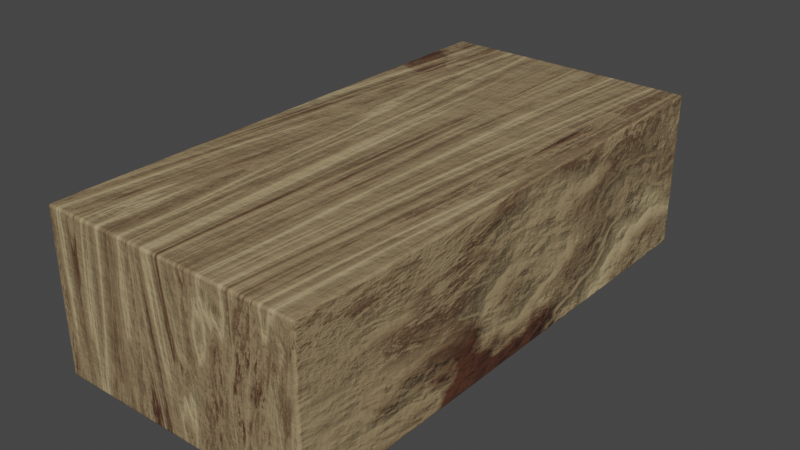# Source: blend.blend  (saved by Blender 3.6.13; exported with 4.5.12 LTS)
import bpy
from mathutils import Matrix  # noqa: F401  (used for matrix-valued properties, if any)

bpy.ops.wm.read_factory_settings(use_empty=True)
scene = bpy.context.scene
scene.name = 'Scene'

# ---- materials (node trees are filled in below, after node groups)
mat_wood_plank = bpy.data.materials.new('Wood Plank')

# ---- node groups
ng_wood_plank = bpy.data.node_groups.new('Wood Plank', 'ShaderNodeTree')
_s = ng_wood_plank.interface.new_socket(name='Shader', in_out='OUTPUT', socket_type='NodeSocketShader')
_s = ng_wood_plank.interface.new_socket(name='Scale', in_out='INPUT', socket_type='NodeSocketFloat')
_s.default_value = 1.0
_s = ng_wood_plank.interface.new_socket(name='Color 1', in_out='INPUT', socket_type='NodeSocketColor')
_s.default_value = (0.8155, 0.3687, 0.1746, 1.0)
_s = ng_wood_plank.interface.new_socket(name='Color 2', in_out='INPUT', socket_type='NodeSocketColor')
_s.default_value = (0.2649, 0.08784, 0.04092, 1.0)
_s = ng_wood_plank.interface.new_socket(name='Noise Scale 1', in_out='INPUT', socket_type='NodeSocketFloat')
_s.default_value = 3.5
_s.min_value = -1000.0
_s.max_value = 1000.0
_s = ng_wood_plank.interface.new_socket(name='Noise Scale 2', in_out='INPUT', socket_type='NodeSocketFloat')
_s.default_value = 2.5
_s.min_value = -1000.0
_s.max_value = 1000.0
_s = ng_wood_plank.interface.new_socket(name='Texture Variation 1', in_out='INPUT', socket_type='NodeSocketFloat')
_s.default_value = 7.0
_s.min_value = -1000.0
_s.max_value = 1000.0
_s = ng_wood_plank.interface.new_socket(name='Texture Variation 2', in_out='INPUT', socket_type='NodeSocketFloat')
_s.default_value = 6.0
_s.min_value = -1000.0
_s.max_value = 1000.0
_s = ng_wood_plank.interface.new_socket(name='Noise Detail', in_out='INPUT', socket_type='NodeSocketFloat')
_s.default_value = 15.0
_s.min_value = 0.0
_s.max_value = 15.0
_s = ng_wood_plank.interface.new_socket(name='Knots Scale', in_out='INPUT', socket_type='NodeSocketFloat')
_s.default_value = 16.0
_s.min_value = -1000.0
_s.max_value = 1000.0
_N = ng_wood_plank.nodes; _L = ng_wood_plank.links
n0 = _N.new('NodeFrame'); n0.name = 'Frame.001'; n0.location = (-1224, -2)
n0.label = 'Wood Texture'
n0.width = 1092
n1 = _N.new('NodeFrame'); n1.name = 'Frame.003'; n1.location = (377, 768)
n1.label = 'Mix Knots & Wood'
n1.width = 380
n2 = _N.new('NodeFrame'); n2.name = 'Frame'; n2.location = (-1722, 56)
n2.label = 'Mapping'
n2.width = 378
n3 = _N.new('NodeFrame'); n3.name = 'Frame.004'; n3.location = (901, 690)
n3.label = 'Base Color'
n3.width = 461
n4 = _N.new('NodeFrame'); n4.name = 'Frame.006'; n4.location = (539, -493)
n4.label = 'Bump'
n4.width = 795
n5 = _N.new('NodeFrame'); n5.name = 'Frame.005'; n5.location = (901, 139)
n5.label = 'Roughness'
n5.width = 535
n6 = _N.new('NodeFrame'); n6.name = 'Frame.002'; n6.location = (-1036, 752)
n6.label = 'Knots'
n6.width = 1262
n7 = _N.new('NodeReroute'); n7.name = 'Reroute'; n7.location = (-1152, 156)
n7.width = 16
n7.socket_idname = 'NodeSocketVector'
n8 = _N.new('ShaderNodeMapping'); n8.name = 'Mapping.001'; n8.location = (29, -40)
n8.inputs[3].default_value = (5.5, 0.45, 1.0)
n9 = _N.new('ShaderNodeTexNoise'); n9.name = 'Noise Texture.001'; n9.location = (282, -360)
n9.inputs[4].default_value = 0.45
n9.inputs[8].default_value = 4.0
n10 = _N.new('ShaderNodeTexVoronoi'); n10.name = 'Voronoi Texture'; n10.location = (479, -42)
n11 = _N.new('ShaderNodeMix'); n11.name = 'Mix'; n11.location = (923, -175)
n11.data_type = 'RGBA'
n11.blend_type = 'DARKEN'
n11.inputs[0].default_value = 1.0
n12 = _N.new('ShaderNodeMix'); n12.name = 'Mix.003'; n12.location = (211, -105)
n12.data_type = 'RGBA'
n12.blend_type = 'LINEAR_LIGHT'
n12.inputs[7].default_value = (0.7758, 0.7758, 0.7758, 1.0)
n13 = _N.new('ShaderNodeHueSaturation'); n13.name = 'Hue/Saturation/Value'; n13.location = (29, -40)
n13.inputs[0].default_value = 1.0
n14 = _N.new('ShaderNodeValToRGB'); n14.name = 'Color Ramp.003'; n14.location = (30, -39)
while len(n14.color_ramp.elements) > 1: n14.color_ramp.elements.remove(n14.color_ramp.elements[-1])
n14.color_ramp.elements[0].position = 0.2591; n14.color_ramp.elements[0].color = (0.0, 0.0, 0.0, 1.0)
_e = n14.color_ramp.elements.new(0.7636); _e.color = (1.0, 1.0, 1.0, 1.0)
n15 = _N.new('ShaderNodeBump'); n15.name = 'Bump'; n15.location = (625, -47)
n15.label = 'Wood Bump'
n15.inputs[0].default_value = 0.2
n15.inputs[1].default_value = 1.0
n15.inputs[2].default_value = 1.0
n16 = _N.new('NodeGroupOutput'); n16.name = 'Group Output'; n16.location = (2214, 11)
n17 = _N.new('ShaderNodeMapping'); n17.name = 'Mapping'; n17.location = (209, -39)
n18 = _N.new('ShaderNodeTexVoronoi'); n18.name = 'Voronoi Texture.001'; n18.location = (477, -340)
n19 = _N.new('NodeGroupInput'); n19.name = 'Group Input'; n19.location = (-1371, 532)
n20 = _N.new('ShaderNodeTexVoronoi'); n20.name = 'Voronoi Texture.002'; n20.location = (29, -151)
n20.feature = 'SMOOTH_F1'
n21 = _N.new('ShaderNodeValToRGB'); n21.name = 'Color Ramp'; n21.location = (203, -168)
while len(n21.color_ramp.elements) > 1: n21.color_ramp.elements.remove(n21.color_ramp.elements[-1])
n21.color_ramp.elements[0].position = 0.1284; n21.color_ramp.elements[0].color = (0.0, 0.0, 0.0, 1.0)
_e = n21.color_ramp.elements.new(0.4909); _e.color = (1.0, 1.0, 1.0, 1.0)
n22 = _N.new('ShaderNodeMix'); n22.name = 'Mix.001'; n22.location = (461, -270)
n22.data_type = 'RGBA'
n22.blend_type = 'LINEAR_LIGHT'
n22.inputs[0].default_value = 0.02
n23 = _N.new('ShaderNodeValToRGB'); n23.name = 'Color Ramp.002'; n23.location = (464, -39)
while len(n23.color_ramp.elements) > 1: n23.color_ramp.elements.remove(n23.color_ramp.elements[-1])
n23.color_ramp.elements[0].position = 0.6273; n23.color_ramp.elements[0].color = (0.0, 0.0, 0.0, 1.0)
_e = n23.color_ramp.elements.new(1.0); _e.color = (1.0, 1.0, 1.0, 1.0)
n24 = _N.new('ShaderNodeTexNoise'); n24.name = 'Noise Texture.002'; n24.location = (614, -279)
n24.inputs[2].default_value = 20.0
n24.inputs[3].default_value = 15.0
n25 = _N.new('ShaderNodeValToRGB'); n25.name = 'Color Ramp.001'; n25.location = (770, -302)
while len(n25.color_ramp.elements) > 1: n25.color_ramp.elements.remove(n25.color_ramp.elements[-1])
n25.color_ramp.elements[0].position = 0.4373; n25.color_ramp.elements[0].color = (0.0, 0.0, 0.0, 1.0)
_e = n25.color_ramp.elements.new(0.6636); _e.color = (1.0, 1.0, 1.0, 1.0)
n26 = _N.new('ShaderNodeBump'); n26.name = 'Bump.001'; n26.location = (466, -50)
n26.label = 'Knots Bump'
n26.inputs[0].default_value = 0.15
n26.inputs[1].default_value = 1.0
n26.inputs[2].default_value = 1.0
n27 = _N.new('ShaderNodeBump'); n27.name = 'Bump.002'; n27.location = (285, -46)
n27.label = 'Noise Bump'
n27.inputs[0].default_value = 0.1
n27.inputs[1].default_value = 1.0
n27.inputs[2].default_value = 1.0
n28 = _N.new('ShaderNodeTexNoise'); n28.name = 'Noise Texture.003'; n28.location = (30, -40)
n28.width = 227
n28.inputs[2].default_value = 45.0
n28.inputs[3].default_value = 15.0
n28.inputs[4].default_value = 0.6
n29 = _N.new('ShaderNodeMix'); n29.name = 'Mix.002'; n29.location = (1092, -106)
n29.data_type = 'RGBA'
n29.blend_type = 'LINEAR_LIGHT'
n29.clamp_result = True
n29.inputs[7].default_value = (0.0, 0.0, 0.0, 1.0)
n30 = _N.new('ShaderNodeTexNoise'); n30.name = 'Noise Texture'; n30.location = (286, -56)
n30.inputs[4].default_value = 0.8
n30.inputs[8].default_value = 4.0
n31 = _N.new('ShaderNodeTexCoord'); n31.name = 'Texture Coordinate'; n31.location = (29, -39)
n32 = _N.new('ShaderNodeValToRGB'); n32.name = 'Color Ramp.004'; n32.location = (29, -42)
while len(n32.color_ramp.elements) > 1: n32.color_ramp.elements.remove(n32.color_ramp.elements[-1])
n32.color_ramp.elements[0].position = 0.0; n32.color_ramp.elements[0].color = (0.008023, 0.008023, 0.008023, 1.0)
_e = n32.color_ramp.elements.new(1.0); _e.color = (0.8388, 0.8388, 0.8388, 1.0)
n33 = _N.new('ShaderNodeHueSaturation'); n33.name = 'Hue/Saturation/Value.001'; n33.location = (356, -39)
n33.inputs[2].default_value = 0.5
n34 = _N.new('ShaderNodeMix'); n34.name = 'Mix.004'; n34.location = (292, -99)
n34.data_type = 'RGBA'
n35 = _N.new('ShaderNodeBsdfPrincipled'); n35.name = 'Principled BSDF'; n35.location = (1722, 107)
n35.distribution = 'GGX'
n35.subsurface_method = 'RANDOM_WALK_SKIN'
n35.inputs[3].default_value = 1.45
n35.inputs[27].default_value = (0.0, 0.0, 0.0, 1.0)
n35.inputs[28].default_value = 1.0
n8.parent = n0
n9.parent = n0
n10.parent = n0
n11.parent = n0
n12.parent = n1
n13.parent = n1
n14.parent = n3
n15.parent = n4
n17.parent = n2
n18.parent = n0
n20.parent = n6
n21.parent = n6
n22.parent = n6
n23.parent = n6
n24.parent = n6
n25.parent = n6
n26.parent = n4
n27.parent = n4
n28.parent = n4
n29.parent = n6
n30.parent = n0
n31.parent = n2
n32.parent = n5
n33.parent = n5
n34.parent = n3
_L.new(n18.outputs[0], n11.inputs[7])
_L.new(n26.outputs[0], n15.inputs[4])
_L.new(n21.outputs[0], n23.inputs[0])
_L.new(n15.outputs[0], n35.inputs[5])
_L.new(n7.outputs[0], n20.inputs[0])
_L.new(n20.outputs[0], n21.inputs[0])
_L.new(n22.outputs[2], n24.inputs[0])
_L.new(n17.outputs[0], n7.inputs[0])
_L.new(n7.outputs[0], n22.inputs[6])
_L.new(n21.outputs[0], n22.inputs[7])
_L.new(n24.outputs[0], n25.inputs[0])
_L.new(n14.outputs[0], n34.inputs[0])
_L.new(n23.outputs[0], n29.inputs[0])
_L.new(n13.outputs[0], n12.inputs[0])
_L.new(n29.outputs[2], n13.inputs[4])
_L.new(n11.outputs[2], n12.inputs[6])
_L.new(n34.outputs[2], n35.inputs[0])
_L.new(n9.outputs[0], n18.inputs[0])
_L.new(n17.outputs[0], n28.inputs[0])
_L.new(n29.outputs[2], n26.inputs[3])
_L.new(n8.outputs[0], n30.inputs[0])
_L.new(n17.outputs[0], n8.inputs[0])
_L.new(n12.outputs[2], n32.inputs[0])
_L.new(n32.outputs[0], n33.inputs[4])
_L.new(n28.outputs[0], n27.inputs[3])
_L.new(n25.outputs[0], n29.inputs[6])
_L.new(n11.outputs[2], n15.inputs[3])
_L.new(n27.outputs[0], n26.inputs[4])
_L.new(n8.outputs[0], n9.inputs[0])
_L.new(n33.outputs[0], n35.inputs[2])
_L.new(n12.outputs[2], n14.inputs[0])
_L.new(n10.outputs[0], n11.inputs[6])
_L.new(n35.outputs[0], n16.inputs[0])
_L.new(n19.outputs[0], n17.inputs[3])
_L.new(n19.outputs[1], n34.inputs[6])
_L.new(n19.outputs[2], n34.inputs[7])
_L.new(n19.outputs[3], n30.inputs[2])
_L.new(n19.outputs[4], n9.inputs[2])
_L.new(n19.outputs[5], n10.inputs[2])
_L.new(n19.outputs[6], n18.inputs[2])
_L.new(n19.outputs[7], n30.inputs[3])
_L.new(n19.outputs[7], n9.inputs[3])
_L.new(n19.outputs[8], n20.inputs[2])
_L.new(n30.outputs[0], n10.inputs[0])
_L.new(n31.outputs[3], n17.inputs[0])
n16.is_active_output = True

# ---- material node trees
mat_wood_plank.use_nodes = True; mat_wood_plank.node_tree.nodes.clear()
_N = mat_wood_plank.node_tree.nodes; _L = mat_wood_plank.node_tree.links
n0 = _N.new('ShaderNodeOutputMaterial'); n0.name = 'Material Output'; n0.location = (2445, 286)
n1 = _N.new('ShaderNodeGroup'); n1.name = 'Group'; n1.location = (2016, 271)
n1.node_tree = ng_wood_plank
n1.inputs[0].default_value = 1.0
n1.inputs[1].default_value = (0.6927, 0.5507, 0.2967, 1.0)
n1.inputs[2].default_value = (0.07657, 0.0313, 0.01791, 1.0)
n1.inputs[3].default_value = 3.5
n1.inputs[4].default_value = 2.5
n1.inputs[5].default_value = 7.0
n1.inputs[6].default_value = 6.0
n1.inputs[7].default_value = 15.0
n1.inputs[8].default_value = 5.0
_L.new(n1.outputs[0], n0.inputs[0])
n0.is_active_output = True

# ---- world
world_world = bpy.data.worlds.new('World'); scene.world = world_world
world_world.use_nodes = True; world_world.node_tree.nodes.clear()
_N = world_world.node_tree.nodes; _L = world_world.node_tree.links
n0 = _N.new('ShaderNodeOutputWorld'); n0.name = 'World Output'; n0.location = (300, 300)
n1 = _N.new('ShaderNodeBackground'); n1.name = 'Background'; n1.location = (10, 300)
n1.inputs[0].default_value = (0.05088, 0.05088, 0.05088, 1.0)
_L.new(n1.outputs[0], n0.inputs[0])
n0.is_active_output = True
world_world.color = (0.05088, 0.05088, 0.05088)
world_world.use_sun_shadow = False
world_world.sun_shadow_jitter_overblur = 0.0

# ---- meshes
me_cube_001 = bpy.data.meshes.new('Cube.001')
me_cube_001.from_pydata([(-0.05, -0.1, -0.03), (-0.05, -0.1, 0.03), (-0.05, 0.1, -0.03), (-0.05, 0.1, 0.03), (0.05, -0.1, -0.03), (0.05, -0.1, 0.03), (0.05, 0.1, -0.03), (0.05, 0.1, 0.03)], [], [(0, 1, 3, 2), (2, 3, 7, 6), (6, 7, 5, 4), (4, 5, 1, 0), (2, 6, 4, 0), (7, 3, 1, 5)])
me_cube_001.polygons.foreach_set('use_smooth', [True] * 6)
_uv = me_cube_001.uv_layers.new(name='UVMap')
_uv.uv.foreach_set('vector', [0.375, 0.0, 0.625, 0.0, 0.625, 0.25, 0.375, 0.25, 0.375, 0.25, 0.625, 0.25, 0.625, 0.5, 0.375, 0.5, 0.375, 0.5, 0.625, 0.5, 0.625, 0.75, 0.375, 0.75, 0.375, 0.75, 0.625, 0.75, 0.625, 1.0, 0.375, 1.0, 0.125, 0.5, 0.375, 0.5, 0.375, 0.75, 0.125, 0.75, 0.625, 0.5, 0.875, 0.5, 0.875, 0.75, 0.625, 0.75])
me_cube_001.materials.append(mat_wood_plank)
me_cube_001.update()

# ---- objects
ob_cube = bpy.data.objects.new('Cube', me_cube_001)

# ---- transforms, parenting, visibility, modifiers, constraints
ob_cube.location = (0.0, 0.0, 0.0)
_m = ob_cube.modifiers.new('Bevel', 'BEVEL')
_m.width = 0.001
_m.width_pct = 0.001
_m.segments = 4
_m = ob_cube.modifiers.new('WeightedNormal', 'WEIGHTED_NORMAL')

# ---- collection membership
scene.collection.objects.link(ob_cube)

# ---- scene / render settings (as saved in the file)
scene.frame_start = 1; scene.frame_end = 250; scene.frame_set(26)
scene.render.engine = 'CYCLES'
scene.cycles.sampling_pattern = 'TABULATED_SOBOL'
scene.view_settings.view_transform = 'Filmic'
bpy.context.view_layer.update()

# ---- added for rendering (the .blend has no active camera and no usable light): camera, sun
cam_auto = bpy.data.cameras.new('AutoCamera')
cam_auto.lens = 50.0
cam_auto.sensor_width = 36.0
cam_auto.clip_end = 1000.0
ob_auto_camera = bpy.data.objects.new('AutoCamera', cam_auto)
scene.collection.objects.link(ob_auto_camera)
ob_auto_camera.location = (0.214205, -0.257046, 0.171364)
ob_auto_camera.rotation_euler = (1.09748, -7.21219e-08, 0.694738)
scene.camera = ob_auto_camera
light_auto_sun = bpy.data.lights.new('AutoSun', 'SUN')
light_auto_sun.energy = 3.0
light_auto_sun.angle = 0.0523599
ob_auto_sun = bpy.data.objects.new('AutoSun', light_auto_sun)
scene.collection.objects.link(ob_auto_sun)
ob_auto_sun.rotation_euler = (0.872665, 0.174533, 0.523599)
bpy.context.view_layer.update()
